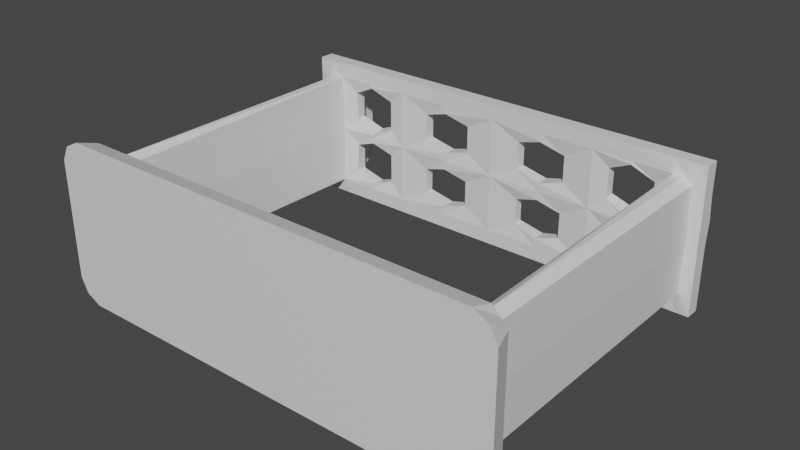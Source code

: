 # Source: WeaponRack.blend  (saved by Blender 2.80.75; exported with 4.5.12 LTS)
import bpy
from mathutils import Matrix  # noqa: F401  (used for matrix-valued properties, if any)

bpy.ops.wm.read_factory_settings(use_empty=True)
scene = bpy.context.scene
scene.name = 'Scene'

# ---- collections
col_collection = bpy.data.collections.new('Collection'); scene.collection.children.link(col_collection)

# ---- materials (node trees are filled in below, after node groups)
mat_material = bpy.data.materials.new('Material')
mat_material.alpha_threshold = 0.0
mat_material.use_transparent_shadow = False
mat_material.line_color = (0.0, 0.0, 0.0, 1.0)

# ---- material node trees
mat_material.use_nodes = True; mat_material.node_tree.nodes.clear()
_N = mat_material.node_tree.nodes; _L = mat_material.node_tree.links
n0 = _N.new('ShaderNodeOutputMaterial'); n0.name = 'Material Output'; n0.location = (300, 300)
n1 = _N.new('ShaderNodeBsdfPrincipled'); n1.name = 'Principled BSDF'; n1.location = (10, 300)
n1.distribution = 'GGX'
n1.subsurface_method = 'BURLEY'
n1.inputs[2].default_value = 0.4
n1.inputs[3].default_value = 1.45
n1.inputs[27].default_value = (0.0, 0.0, 0.0, 1.0)
n1.inputs[28].default_value = 1.0
_L.new(n1.outputs[0], n0.inputs[0])
n0.is_active_output = True

# ---- world
world_world = bpy.data.worlds.new('World'); scene.world = world_world
world_world.use_nodes = True; world_world.node_tree.nodes.clear()
_N = world_world.node_tree.nodes; _L = world_world.node_tree.links
n0 = _N.new('ShaderNodeOutputWorld'); n0.name = 'World Output'; n0.location = (300, 300)
n1 = _N.new('ShaderNodeBackground'); n1.name = 'Background'; n1.location = (10, 300)
n1.inputs[0].default_value = (0.05088, 0.05088, 0.05088, 1.0)
_L.new(n1.outputs[0], n0.inputs[0])
n0.is_active_output = True
world_world.color = (0.05088, 0.05088, 0.05088)
world_world.use_sun_shadow = False
world_world.sun_shadow_jitter_overblur = 0.0

# ---- meshes
me_cube = bpy.data.meshes.new('Cube')
me_cube.from_pydata([(-7.276, 10.19, -2.425), (-7.276, 9.702, -2.425), (-7.276, 10.19, 2.426), (-7.276, 9.702, 2.426), (-3.638, 9.702, -2.425), (-3.638, 10.19, 2.426), (-3.638, 9.702, 2.426), (-3.638, 10.19, -2.425), (-6.913, 9.702, -2.425), (-6.913, 10.19, 2.426), (-6.913, 9.702, 2.426), (-6.913, 10.19, -2.425), (-7.276, 9.702, 7.325e-07), (-7.276, 10.19, 7.691e-07), (-3.638, 9.702, 7.325e-07), (-3.638, 10.19, 7.691e-07), (-6.913, 9.702, 7.325e-07), (-6.913, 10.19, 7.691e-07), (-7.276, 10.19, -1.94), (-7.276, 9.702, -1.94), (-3.638, 9.702, -1.94), (-3.638, 10.19, -1.94), (-6.879, 9.653, -1.746), (-6.913, 10.19, -1.94), (-7.276, 9.702, 1.94), (-3.638, 9.702, 1.94), (-3.638, 10.19, 1.94), (-6.879, 9.653, 1.746), (-6.913, 10.19, 1.94), (-7.276, 10.19, 1.94), (-6.246, 9.702, 2.426), (-6.246, 10.19, -2.425), (-6.246, 9.702, -2.425), (-6.246, 10.19, 2.426), (-6.246, 10.19, 7.691e-07), (-6.246, 9.702, 7.325e-07), (-6.279, 9.653, -1.931), (-6.246, 10.19, -1.94), (-6.246, 10.19, 1.94), (-6.279, 9.653, 1.931), (-6.846, 11.16, -1.552), (-6.913, 11.16, 8.424e-07), (-6.846, 11.16, 1.552), (-6.246, 11.16, 8.424e-07), (-6.312, 11.16, -1.552), (-6.312, 11.16, 1.552), (-6.879, 0.04851, -1.746), (-6.913, 0.0, 0.0), (-6.246, 0.0, 0.0), (-6.279, 0.04851, -1.746), (-6.879, 0.04851, 1.746), (-6.279, 0.04851, 1.746), (-6.913, -0.7276, -1.94), (-6.913, -0.7276, -5.494e-08), (-6.246, -0.7276, -5.494e-08), (-6.246, -0.7276, -1.94), (-6.913, -0.7276, 1.94), (-6.246, -0.7276, 1.94), (-7.398, 1.465e-07, -1.94), (-7.398, 0.0, 0.0), (-7.398, -1.465e-07, 1.94), (-7.64, -0.7276, -1.94), (-7.64, -0.7276, -5.494e-08), (-7.64, -0.7276, 1.94), (-6.246, -1.831e-07, 2.425), (-6.913, -1.831e-07, 2.425), (-6.246, -0.7277, 2.668), (-6.913, -0.7277, 2.668), (-7.398, -0.7277, 2.425), (-7.155, -1.648e-07, 2.183), (-6.246, 1.831e-07, -2.425), (-6.913, 1.831e-07, -2.425), (-6.246, -0.7276, -2.668), (-6.913, -0.7276, -2.668), (-7.398, -0.7276, -2.425), (-7.155, 1.648e-07, -2.183), (-6.579, 9.702, -2.425), (-6.579, 10.19, 2.426), (-6.579, 9.702, -1.94), (-6.579, 9.702, 1.94), (-6.579, 9.702, 2.426), (-6.579, 10.19, -2.425), (-6.579, 10.19, -1.94), (-6.579, 10.19, 1.94), (-6.579, 11.16, 8.424e-07), (-6.579, 11.16, -1.552), (-6.579, 11.16, 1.552), (-6.579, 1.465e-07, -1.94), (-6.579, -1.465e-07, 1.94), (-6.579, -0.7276, -5.494e-08), (-6.579, -0.7276, -1.94), (-6.579, -0.7276, 1.94), (-6.579, -1.831e-07, 2.425), (-6.579, -0.7277, 2.668), (-6.579, 1.831e-07, -2.425), (-6.579, -0.7276, -2.668), (-1.004, 10.1, -1.405), (-1.004, 10.1, -0.5355), (-2.634, 10.1, -1.405), (-2.634, 10.1, -0.5355), (-2.634, 10.1, 0.5356), (-1.004, 10.1, 0.5356), (-1.004, 10.1, 1.405), (-2.634, 10.1, 1.405), (-1.004, 9.789, -1.405), (-1.004, 9.789, -0.5355), (-2.634, 9.789, -1.405), (-2.634, 9.789, -0.5355), (-0.9809, 9.789, 0.5231), (-2.657, 9.789, 0.5231), (-0.9809, 9.789, 1.417), (-2.657, 9.789, 1.417), (-5.687, 10.1, 0.5272), (-4.2, 10.1, 0.5272), (-4.2, 10.1, 1.412), (-5.687, 10.1, 1.412), (-4.193, 10.1, -1.473), (-4.193, 10.1, -0.4668), (-5.694, 10.1, -0.4668), (-5.694, 10.1, -1.473), (-4.201, 9.788, 0.4716), (-4.201, 9.788, 1.467), (-5.687, 9.788, 0.4716), (-5.706, 9.76, 1.463), (-4.193, 9.786, -1.461), (-4.193, 9.786, -0.4777), (-5.695, 9.786, -0.4777), (-5.714, 9.758, -1.457), (-4.942, 10.19, -2.425), (-4.942, 10.19, -1.94), (-4.942, 9.702, -2.425), (-4.959, 9.678, -1.936), (-4.942, 10.19, -1.756), (-4.958, 9.679, -1.734), (-4.942, 10.19, 7.691e-07), (-4.942, 9.702, 7.325e-07), (-4.942, 10.21, 0.2019), (-4.942, 10.19, -0.1843), (-4.942, 9.677, 0.1054), (-4.943, 9.701, -0.2013), (-4.942, 9.702, 2.426), (-4.942, 10.19, 1.94), (-4.942, 10.19, 2.426), (-4.959, 9.678, 1.936), (-4.942, 10.21, 1.739), (-4.959, 9.653, 1.83), (-1.819, 9.702, 2.426), (-1.819, 10.19, 2.426), (-1.819, 10.19, 1.94), (-1.819, 9.702, 1.94), (-1.819, 10.19, 1.649), (-1.819, 9.702, 1.669), (-1.819, 10.19, 7.691e-07), (-1.819, 9.702, 7.325e-07), (-1.819, 10.19, -0.2911), (-1.819, 10.19, 0.2911), (-1.819, 9.702, -0.2911), (-1.819, 9.702, 0.2717), (-1.819, 10.19, -2.425), (-1.819, 9.702, -2.425), (-1.819, 9.702, -1.94), (-1.819, 10.19, -1.94), (-1.819, 10.19, -1.649), (-1.819, 9.702, -1.649), (7.276, 10.19, -2.425), (7.276, 9.702, -2.425), (7.276, 10.19, 2.426), (7.276, 9.702, 2.426), (0.0, 9.702, -2.425), (0.0, 10.19, 2.426), (0.0, 9.702, 2.426), (0.0, 10.19, -2.425), (3.638, 9.702, -2.425), (3.638, 10.19, 2.426), (3.638, 9.702, 2.426), (3.638, 10.19, -2.425), (6.913, 9.702, -2.425), (6.913, 10.19, 2.426), (6.913, 9.702, 2.426), (6.913, 10.19, -2.425), (7.276, 9.702, 7.325e-07), (7.276, 10.19, 7.691e-07), (0.0, 9.702, 7.325e-07), (0.0, 10.19, 7.691e-07), (3.638, 9.702, 7.325e-07), (3.638, 10.19, 7.691e-07), (6.913, 9.702, 7.325e-07), (6.913, 10.19, 7.691e-07), (7.276, 10.19, -1.94), (7.276, 9.702, -1.94), (0.0, 9.702, -1.94), (0.0, 10.19, -1.94), (3.638, 9.702, -1.94), (3.638, 10.19, -1.94), (6.879, 9.653, -1.746), (6.913, 10.19, -1.94), (7.276, 9.702, 1.94), (0.0, 9.702, 1.94), (0.0, 10.19, 1.94), (3.638, 9.702, 1.94), (3.638, 10.19, 1.94), (6.879, 9.653, 1.746), (6.913, 10.19, 1.94), (7.276, 10.19, 1.94), (6.246, 9.702, 2.426), (6.246, 10.19, -2.425), (6.246, 9.702, -2.425), (6.246, 10.19, 2.426), (6.246, 10.19, 7.691e-07), (6.246, 9.702, 7.325e-07), (6.279, 9.653, -1.931), (6.246, 10.19, -1.94), (6.246, 10.19, 1.94), (6.279, 9.653, 1.931), (6.846, 11.16, -1.552), (6.913, 11.16, 8.424e-07), (6.846, 11.16, 1.552), (6.246, 11.16, 8.424e-07), (6.312, 11.16, -1.552), (6.312, 11.16, 1.552), (6.879, 0.04851, -1.746), (6.913, 0.0, 0.0), (6.246, 0.0, 0.0), (6.279, 0.04851, -1.746), (6.879, 0.04851, 1.746), (6.279, 0.04851, 1.746), (6.913, -0.7276, -1.94), (6.913, -0.7276, -5.494e-08), (6.246, -0.7276, -5.494e-08), (6.246, -0.7276, -1.94), (6.913, -0.7276, 1.94), (6.246, -0.7276, 1.94), (7.398, 1.465e-07, -1.94), (7.398, 0.0, 0.0), (7.398, -1.465e-07, 1.94), (7.64, -0.7276, -1.94), (7.64, -0.7276, -5.494e-08), (7.64, -0.7276, 1.94), (6.246, -1.831e-07, 2.425), (6.913, -1.831e-07, 2.425), (6.246, -0.7277, 2.668), (6.913, -0.7277, 2.668), (7.398, -0.7277, 2.425), (7.155, -1.648e-07, 2.183), (6.246, 1.831e-07, -2.425), (6.913, 1.831e-07, -2.425), (6.246, -0.7276, -2.668), (6.913, -0.7276, -2.668), (7.398, -0.7276, -2.425), (7.155, 1.648e-07, -2.183), (6.579, 9.702, -2.425), (6.579, 10.19, 2.426), (6.579, 9.702, -1.94), (6.579, 9.702, 1.94), (6.579, 9.702, 2.426), (6.579, 10.19, -2.425), (6.579, 10.19, -1.94), (6.579, 10.19, 1.94), (6.579, 11.16, 8.424e-07), (6.579, 11.16, -1.552), (6.579, 11.16, 1.552), (6.579, 1.465e-07, -1.94), (6.579, -1.465e-07, 1.94), (6.579, -0.7276, -5.494e-08), (6.579, -0.7276, -1.94), (6.579, -0.7276, 1.94), (6.579, -1.831e-07, 2.425), (6.579, -0.7277, 2.668), (6.579, 1.831e-07, -2.425), (6.579, -0.7276, -2.668), (1.004, 10.1, -1.405), (1.004, 10.1, -0.5355), (2.634, 10.1, -1.405), (2.634, 10.1, -0.5355), (2.634, 10.1, 0.5356), (1.004, 10.1, 0.5356), (1.004, 10.1, 1.405), (2.634, 10.1, 1.405), (1.004, 9.789, -1.405), (1.004, 9.789, -0.5355), (2.634, 9.789, -1.405), (2.634, 9.789, -0.5355), (0.9809, 9.789, 0.5231), (2.657, 9.789, 0.5231), (0.9809, 9.789, 1.417), (2.657, 9.789, 1.417), (5.687, 10.1, 0.5272), (4.2, 10.1, 0.5272), (4.2, 10.1, 1.412), (5.687, 10.1, 1.412), (4.193, 10.1, -1.473), (4.193, 10.1, -0.4668), (5.694, 10.1, -0.4668), (5.694, 10.1, -1.473), (4.201, 9.788, 0.4716), (4.201, 9.788, 1.467), (5.687, 9.788, 0.4716), (5.706, 9.76, 1.463), (4.193, 9.786, -1.461), (4.193, 9.786, -0.4777), (5.695, 9.786, -0.4777), (5.714, 9.758, -1.457), (0.0, 0.0, 0.0), (0.0, 0.04851, -1.746), (0.0, 0.04851, 1.746), (0.0, -0.7276, 1.94), (0.0, -0.7276, -5.494e-08), (0.0, -0.7276, -1.94), (0.0, -1.831e-07, 2.425), (0.0, -0.7277, 2.668), (0.0, 1.831e-07, -2.425), (0.0, -0.7276, -2.668), (4.942, 10.19, -2.425), (4.942, 10.19, -1.94), (4.942, 9.702, -2.425), (4.959, 9.678, -1.936), (4.942, 10.19, -1.756), (4.958, 9.679, -1.734), (4.942, 10.19, 7.691e-07), (4.942, 9.702, 7.325e-07), (4.942, 10.21, 0.2019), (4.942, 10.19, -0.1843), (4.942, 9.677, 0.1054), (4.943, 9.701, -0.2013), (4.942, 9.702, 2.426), (4.942, 10.19, 1.94), (4.942, 10.19, 2.426), (4.959, 9.678, 1.936), (4.942, 10.21, 1.739), (4.959, 9.653, 1.83), (1.819, 9.702, 2.426), (1.819, 10.19, 2.426), (1.819, 10.19, 1.94), (1.819, 9.702, 1.94), (1.819, 10.19, 1.649), (1.819, 9.702, 1.669), (1.819, 10.19, 7.691e-07), (1.819, 9.702, 7.325e-07), (1.819, 10.19, -0.2911), (1.819, 10.19, 0.2911), (1.819, 9.702, -0.2911), (1.819, 9.702, 0.2717), (1.819, 10.19, -2.425), (1.819, 9.702, -2.425), (1.819, 9.702, -1.94), (1.819, 10.19, -1.94), (1.819, 10.19, -1.649), (1.819, 9.702, -1.649)], [], [(28, 29, 2, 9), (10, 9, 2, 3), (19, 18, 0, 1), (159, 158, 171, 168), (149, 197, 170, 146), (143, 25, 6, 140), (130, 128, 7, 4), (146, 147, 5, 6), (148, 26, 5, 147), (1, 0, 11, 8), (24, 27, 10, 3), (80, 77, 9, 10), (83, 28, 9, 77), (35, 39, 51, 48), (23, 17, 41, 40), (19, 22, 16, 12), (21, 15, 99, 98), (135, 35, 126, 139), (190, 182, 105, 104), (24, 29, 13, 12), (23, 18, 13, 17), (11, 0, 18, 23), (159, 168, 190, 160), (130, 4, 20, 131), (158, 7, 21, 161), (1, 8, 22, 19), (81, 11, 23, 82), (12, 13, 18, 19), (3, 2, 29, 24), (78, 36, 49, 87), (17, 28, 42, 41), (12, 16, 27, 24), (198, 183, 101, 102), (143, 39, 123, 145), (25, 14, 109, 111), (17, 13, 29, 28), (79, 27, 50, 88), (134, 34, 112, 136), (128, 31, 37, 129), (76, 32, 36, 78), (134, 15, 117, 137), (141, 38, 33, 142), (140, 142, 33, 30), (76, 81, 31, 32), (79, 39, 30, 80), (34, 37, 44, 43), (83, 38, 45, 86), (85, 40, 41, 84), (84, 41, 42, 86), (82, 23, 40, 85), (38, 34, 43, 45), (53, 56, 63, 62), (305, 57, 54, 306), (27, 16, 47, 50), (36, 35, 48, 49), (16, 22, 46, 47), (89, 54, 57, 91), (90, 55, 54, 89), (302, 48, 51, 304), (304, 51, 64, 308), (303, 49, 48, 302), (307, 55, 72, 311), (306, 54, 55, 307), (90, 52, 73, 95), (60, 59, 62, 63), (59, 58, 61, 62), (50, 47, 59, 60), (52, 53, 62, 61), (47, 46, 58, 59), (60, 63, 68, 69), (308, 64, 66, 309), (92, 65, 67, 93), (67, 65, 69, 68), (50, 60, 69, 65), (63, 56, 67, 68), (88, 50, 65, 92), (91, 57, 66, 93), (71, 73, 74, 75), (94, 70, 72, 95), (311, 72, 70, 310), (58, 46, 71, 75), (52, 61, 74, 73), (61, 58, 75, 74), (87, 49, 70, 94), (46, 87, 94, 71), (71, 94, 95, 73), (56, 91, 93, 67), (51, 88, 92, 64), (64, 92, 93, 66), (55, 90, 95, 72), (52, 90, 89, 53), (53, 89, 91, 56), (37, 82, 85, 44), (43, 84, 86, 45), (44, 85, 84, 43), (28, 83, 86, 42), (27, 79, 80, 10), (8, 11, 81, 76), (8, 76, 78, 22), (39, 79, 88, 51), (22, 78, 87, 46), (31, 81, 82, 37), (38, 83, 77, 33), (30, 33, 77, 80), (152, 183, 97, 154), (183, 191, 96, 97), (161, 21, 98, 162), (148, 198, 102, 150), (152, 15, 100, 155), (15, 26, 103, 100), (153, 14, 107, 156), (160, 190, 104, 163), (14, 20, 106, 107), (182, 197, 110, 108), (149, 25, 111, 151), (153, 182, 108, 157), (154, 97, 105, 156), (99, 107, 106, 98), (162, 163, 104, 96), (97, 96, 104, 105), (102, 101, 108, 110), (155, 157, 108, 101), (103, 111, 109, 100), (150, 102, 110, 151), (26, 15, 113, 114), (141, 26, 114, 144), (34, 38, 115, 112), (118, 34, 112, 122, 35, 126), (129, 37, 119, 132), (37, 34, 118, 119), (15, 21, 116, 117), (118, 126, 127, 119), (135, 14, 120, 138), (39, 35, 122, 123), (14, 25, 121, 120), (115, 123, 122, 112), (35, 36, 127, 126), (20, 14, 125, 124), (131, 20, 124, 133), (132, 133, 124, 116), (117, 116, 124, 125), (139, 137, 117, 125), (144, 114, 121, 145), (114, 113, 120, 121), (136, 138, 120, 113), (49, 303, 310, 70), (57, 305, 309, 66), (119, 127, 133, 132), (36, 131, 133, 127), (21, 129, 132, 116), (7, 128, 129, 21), (32, 130, 131, 36), (32, 31, 128, 130), (112, 122, 138, 136), (126, 118, 137, 139), (35, 135, 138, 122), (34, 134, 137, 118), (15, 134, 136, 113), (14, 135, 139, 125), (115, 144, 145, 123), (38, 141, 144, 115), (6, 5, 142, 140), (26, 141, 142, 5), (25, 143, 145, 121), (39, 143, 140, 30), (103, 150, 151, 111), (197, 149, 151, 110), (26, 148, 150, 103), (198, 148, 147, 169), (170, 169, 147, 146), (25, 149, 146, 6), (100, 109, 157, 155), (99, 154, 156, 107), (14, 153, 157, 109), (182, 153, 156, 105), (183, 152, 155, 101), (15, 152, 154, 99), (98, 106, 163, 162), (20, 160, 163, 106), (191, 161, 162, 96), (171, 158, 161, 191), (4, 159, 160, 20), (4, 7, 158, 159), (202, 177, 166, 203), (178, 167, 166, 177), (189, 165, 164, 188), (343, 168, 171, 342), (333, 330, 170, 197), (327, 324, 174, 199), (314, 172, 175, 312), (330, 174, 173, 331), (332, 331, 173, 200), (165, 176, 179, 164), (196, 167, 178, 201), (254, 178, 177, 251), (257, 251, 177, 202), (209, 222, 225, 213), (195, 214, 215, 187), (189, 180, 186, 194), (193, 272, 273, 185), (319, 323, 300, 209), (190, 278, 279, 182), (196, 180, 181, 203), (195, 187, 181, 188), (179, 195, 188, 164), (343, 344, 190, 168), (314, 315, 192, 172), (342, 345, 193, 175), (165, 189, 194, 176), (255, 256, 195, 179), (180, 189, 188, 181), (167, 196, 203, 166), (252, 261, 223, 210), (187, 215, 216, 202), (180, 196, 201, 186), (198, 276, 275, 183), (327, 329, 297, 213), (199, 285, 283, 184), (187, 202, 203, 181), (253, 262, 224, 201), (318, 320, 286, 208), (312, 313, 211, 205), (250, 252, 210, 206), (318, 321, 291, 185), (325, 326, 207, 212), (324, 204, 207, 326), (250, 206, 205, 255), (253, 254, 204, 213), (208, 217, 218, 211), (257, 260, 219, 212), (259, 258, 215, 214), (258, 260, 216, 215), (256, 259, 214, 195), (212, 219, 217, 208), (227, 236, 237, 230), (305, 306, 228, 231), (201, 224, 221, 186), (210, 223, 222, 209), (186, 221, 220, 194), (263, 265, 231, 228), (264, 263, 228, 229), (302, 304, 225, 222), (304, 308, 238, 225), (303, 302, 222, 223), (307, 311, 246, 229), (306, 307, 229, 228), (264, 269, 247, 226), (234, 237, 236, 233), (233, 236, 235, 232), (224, 234, 233, 221), (226, 235, 236, 227), (221, 233, 232, 220), (234, 243, 242, 237), (308, 309, 240, 238), (266, 267, 241, 239), (241, 242, 243, 239), (224, 239, 243, 234), (237, 242, 241, 230), (262, 266, 239, 224), (265, 267, 240, 231), (245, 249, 248, 247), (268, 269, 246, 244), (311, 310, 244, 246), (232, 249, 245, 220), (226, 247, 248, 235), (235, 248, 249, 232), (261, 268, 244, 223), (220, 245, 268, 261), (245, 247, 269, 268), (230, 241, 267, 265), (225, 238, 266, 262), (238, 240, 267, 266), (229, 246, 269, 264), (226, 227, 263, 264), (227, 230, 265, 263), (211, 218, 259, 256), (217, 219, 260, 258), (218, 217, 258, 259), (202, 216, 260, 257), (201, 178, 254, 253), (176, 250, 255, 179), (176, 194, 252, 250), (213, 225, 262, 253), (194, 220, 261, 252), (205, 211, 256, 255), (212, 207, 251, 257), (204, 254, 251, 207), (336, 338, 271, 183), (183, 271, 270, 191), (345, 346, 272, 193), (332, 334, 276, 198), (336, 339, 274, 185), (185, 274, 277, 200), (337, 340, 281, 184), (344, 347, 278, 190), (184, 281, 280, 192), (182, 282, 284, 197), (333, 335, 285, 199), (337, 341, 282, 182), (338, 340, 279, 271), (273, 272, 280, 281), (346, 270, 278, 347), (271, 279, 278, 270), (276, 284, 282, 275), (339, 275, 282, 341), (277, 274, 283, 285), (334, 335, 284, 276), (200, 288, 287, 185), (325, 328, 288, 200), (208, 286, 289, 212), (292, 300, 209, 296, 286, 208), (313, 316, 293, 211), (211, 293, 292, 208), (185, 291, 290, 193), (292, 293, 301, 300), (319, 322, 294, 184), (213, 297, 296, 209), (184, 294, 295, 199), (289, 286, 296, 297), (209, 300, 301, 210), (192, 298, 299, 184), (315, 317, 298, 192), (316, 290, 298, 317), (291, 299, 298, 290), (323, 299, 291, 321), (328, 329, 295, 288), (288, 295, 294, 287), (320, 287, 294, 322), (223, 244, 310, 303), (231, 240, 309, 305), (293, 316, 317, 301), (210, 301, 317, 315), (193, 290, 316, 313), (175, 193, 313, 312), (206, 210, 315, 314), (206, 314, 312, 205), (286, 320, 322, 296), (300, 323, 321, 292), (209, 296, 322, 319), (208, 292, 321, 318), (185, 287, 320, 318), (184, 299, 323, 319), (289, 297, 329, 328), (212, 289, 328, 325), (174, 324, 326, 173), (200, 173, 326, 325), (199, 295, 329, 327), (213, 204, 324, 327), (277, 285, 335, 334), (197, 284, 335, 333), (200, 277, 334, 332), (198, 169, 331, 332), (170, 330, 331, 169), (199, 174, 330, 333), (274, 339, 341, 283), (273, 281, 340, 338), (184, 283, 341, 337), (182, 279, 340, 337), (183, 275, 339, 336), (185, 273, 338, 336), (272, 346, 347, 280), (192, 280, 347, 344), (191, 270, 346, 345), (171, 191, 345, 342), (172, 192, 344, 343), (172, 343, 342, 175)])
_uv = me_cube.uv_layers.new(name='UVMap')
_uv.uv.foreach_set('vector', [0.5938, 0.1875, 0.625, 0.1875, 0.625, 0.25, 0.5938, 0.25, 0.375, 0.4688, 0.625, 0.4688, 0.625, 0.5, 0.375, 0.5, 0.375, 0.6875, 0.625, 0.6875, 0.625, 0.75, 0.375, 0.75, 0.625, 0.5938, 0.875, 0.5938, 0.875, 0.625, 0.625, 0.625, 0.4688, 0.9375, 0.5, 0.9375, 0.5, 1.0, 0.4688, 1.0, 0.4297, 0.9375, 0.4375, 0.9375, 0.4375, 1.0, 0.4297, 1.0, 0.625, 0.5547, 0.875, 0.5547, 0.875, 0.5625, 0.625, 0.5625, 0.375, 0.4062, 0.625, 0.4062, 0.625, 0.4375, 0.375, 0.4375, 0.5312, 0.1875, 0.5625, 0.1875, 0.5625, 0.25, 0.5312, 0.25, 0.625, 0.5, 0.875, 0.5, 0.875, 0.5312, 0.625, 0.5312, 0.375, 0.9375, 0.4062, 0.9375, 0.4062, 1.0, 0.375, 1.0, 0.375, 0.4609, 0.625, 0.4609, 0.625, 0.4688, 0.375, 0.4688, 0.5859, 0.1875, 0.5938, 0.1875, 0.5938, 0.25, 0.5859, 0.25, 0.4219, 0.875, 0.4219, 0.9375, 0.4219, 0.9375, 0.4219, 0.875, 0.5938, 0.0625, 0.5938, 0.125, 0.5938, 0.125, 0.5938, 0.0625, 0.375, 0.8125, 0.4062, 0.8125, 0.4062, 0.875, 0.375, 0.875, 0.5625, 0.0625, 0.5625, 0.125, 0.5625, 0.125, 0.5625, 0.0625, 0.4297, 0.875, 0.4219, 0.875, 0.4219, 0.875, 0.4297, 0.875, 0.5, 0.8125, 0.5, 0.875, 0.5, 0.875, 0.5, 0.8125, 0.375, 0.5625, 0.625, 0.5625, 0.625, 0.625, 0.375, 0.625, 0.5938, 0.0625, 0.625, 0.0625, 0.625, 0.125, 0.5938, 0.125, 0.5938, 0.0, 0.625, 0.0, 0.625, 0.0625, 0.5938, 0.0625, 0.4688, 0.75, 0.5, 0.75, 0.5, 0.8125, 0.4688, 0.8125, 0.4297, 0.75, 0.4375, 0.75, 0.4375, 0.8125, 0.4297, 0.8125, 0.5312, 0.0, 0.5625, 0.0, 0.5625, 0.0625, 0.5312, 0.0625, 0.375, 0.75, 0.4062, 0.75, 0.4062, 0.8125, 0.375, 0.8125, 0.5859, 0.0, 0.5938, 0.0, 0.5938, 0.0625, 0.5859, 0.0625, 0.375, 0.625, 0.625, 0.625, 0.625, 0.6875, 0.375, 0.6875, 0.375, 0.5, 0.625, 0.5, 0.625, 0.5625, 0.375, 0.5625, 0.4141, 0.8125, 0.4219, 0.8125, 0.4219, 0.8125, 0.4141, 0.8125, 0.5938, 0.125, 0.5938, 0.1875, 0.5938, 0.1875, 0.5938, 0.125, 0.375, 0.875, 0.4062, 0.875, 0.4062, 0.9375, 0.375, 0.9375, 0.5, 0.1875, 0.5, 0.125, 0.5, 0.125, 0.5, 0.1875, 0.4297, 0.9375, 0.4219, 0.9375, 0.4219, 0.9375, 0.4297, 0.9375, 0.4375, 0.9375, 0.4375, 0.875, 0.4375, 0.875, 0.4375, 0.9375, 0.5938, 0.125, 0.625, 0.125, 0.625, 0.1875, 0.5938, 0.1875, 0.4141, 0.9375, 0.4062, 0.9375, 0.4062, 0.9375, 0.4141, 0.9375, 0.5703, 0.125, 0.5781, 0.125, 0.5781, 0.125, 0.5703, 0.125, 0.5703, 0.0, 0.5781, 0.0, 0.5781, 0.0625, 0.5703, 0.0625, 0.4141, 0.75, 0.4219, 0.75, 0.4219, 0.8125, 0.4141, 0.8125, 0.5703, 0.125, 0.5625, 0.125, 0.5625, 0.125, 0.5703, 0.125, 0.5703, 0.1875, 0.5781, 0.1875, 0.5781, 0.25, 0.5703, 0.25, 0.375, 0.4453, 0.625, 0.4453, 0.625, 0.4531, 0.375, 0.4531, 0.625, 0.5391, 0.875, 0.5391, 0.875, 0.5469, 0.625, 0.5469, 0.4141, 0.9375, 0.4219, 0.9375, 0.4219, 1.0, 0.4141, 1.0, 0.5781, 0.125, 0.5781, 0.0625, 0.5781, 0.0625, 0.5781, 0.125, 0.5859, 0.1875, 0.5781, 0.1875, 0.5781, 0.1875, 0.5859, 0.1875, 0.5859, 0.0625, 0.5938, 0.0625, 0.5938, 0.125, 0.5859, 0.125, 0.5859, 0.125, 0.5938, 0.125, 0.5938, 0.1875, 0.5859, 0.1875, 0.5859, 0.0625, 0.5938, 0.0625, 0.5938, 0.0625, 0.5859, 0.0625, 0.5781, 0.1875, 0.5781, 0.125, 0.5781, 0.125, 0.5781, 0.1875, 0.4062, 0.875, 0.4062, 0.9375, 0.4062, 0.9375, 0.4062, 0.875, 0.4219, 0.9062, 0.4219, 0.875, 0.5781, 0.875, 0.5781, 0.9062, 0.4062, 0.9375, 0.4062, 0.875, 0.4062, 0.875, 0.4062, 0.9375, 0.4219, 0.8125, 0.4219, 0.875, 0.4219, 0.875, 0.4219, 0.8125, 0.4062, 0.875, 0.4062, 0.8125, 0.4062, 0.8125, 0.4062, 0.875, 0.4141, 0.875, 0.4219, 0.875, 0.4219, 0.9375, 0.4141, 0.9375, 0.4141, 0.8125, 0.4219, 0.8125, 0.4219, 0.875, 0.4141, 0.875, 0.4219, 0.9062, 0.4219, 0.9375, 0.5781, 0.9375, 0.5781, 0.9062, 0.5781, 0.9062, 0.5781, 0.9375, 0.5781, 0.9375, 0.5781, 0.9062, 0.4219, 0.8438, 0.4219, 0.875, 0.5781, 0.875, 0.5781, 0.8438, 0.5781, 0.8438, 0.5781, 0.8125, 0.5781, 0.8125, 0.5781, 0.8438, 0.4219, 0.8438, 0.4219, 0.8125, 0.5781, 0.8125, 0.5781, 0.8438, 0.4141, 0.8125, 0.4062, 0.8125, 0.4062, 0.8125, 0.4141, 0.8125, 0.4062, 0.9375, 0.4062, 0.875, 0.4062, 0.875, 0.4062, 0.9375, 0.4062, 0.875, 0.4062, 0.8125, 0.4062, 0.8125, 0.4062, 0.875, 0.4062, 0.9375, 0.4062, 0.875, 0.4062, 0.875, 0.4062, 0.9375, 0.4062, 0.8125, 0.4062, 0.875, 0.4062, 0.875, 0.4062, 0.8125, 0.4062, 0.875, 0.4062, 0.8125, 0.4062, 0.8125, 0.4062, 0.875, 0.4062, 0.9375, 0.4062, 0.9375, 0.4062, 0.9375, 0.4062, 0.9375, 0.4219, 0.9375, 0.4219, 0.9375, 0.5781, 0.9375, 0.5781, 0.9375, 0.4141, 0.9375, 0.4062, 0.9375, 0.4062, 0.9375, 0.4141, 0.9375, 0.4062, 0.9375, 0.4062, 0.9375, 0.4062, 0.9375, 0.4062, 0.9375, 0.4062, 0.9375, 0.4062, 0.9375, 0.4062, 0.9375, 0.4062, 0.9375, 0.4062, 0.9375, 0.4062, 0.9375, 0.4062, 0.9375, 0.4062, 0.9375, 0.4141, 0.9375, 0.4062, 0.9375, 0.4062, 0.9375, 0.4141, 0.9375, 0.4141, 0.9375, 0.4219, 0.9375, 0.4219, 0.9375, 0.4141, 0.9375, 0.4062, 0.8125, 0.4062, 0.8125, 0.4062, 0.8125, 0.4062, 0.8125, 0.4141, 0.8125, 0.4219, 0.8125, 0.4219, 0.8125, 0.4141, 0.8125, 0.4219, 0.8125, 0.4219, 0.8125, 0.5781, 0.8125, 0.5781, 0.8125, 0.4062, 0.8125, 0.4062, 0.8125, 0.4062, 0.8125, 0.4062, 0.8125, 0.4062, 0.8125, 0.4062, 0.8125, 0.4062, 0.8125, 0.4062, 0.8125, 0.4062, 0.8125, 0.4062, 0.8125, 0.4062, 0.8125, 0.4062, 0.8125, 0.4141, 0.8125, 0.4219, 0.8125, 0.4219, 0.8125, 0.4141, 0.8125, 0.4062, 0.8125, 0.4141, 0.8125, 0.4141, 0.8125, 0.4062, 0.8125, 0.4062, 0.8125, 0.4141, 0.8125, 0.4141, 0.8125, 0.4062, 0.8125, 0.4062, 0.9375, 0.4141, 0.9375, 0.4141, 0.9375, 0.4062, 0.9375, 0.4219, 0.9375, 0.4141, 0.9375, 0.4141, 0.9375, 0.4219, 0.9375, 0.4219, 0.9375, 0.4141, 0.9375, 0.4141, 0.9375, 0.4219, 0.9375, 0.4219, 0.8125, 0.4141, 0.8125, 0.4141, 0.8125, 0.4219, 0.8125, 0.4062, 0.8125, 0.4141, 0.8125, 0.4141, 0.875, 0.4062, 0.875, 0.4062, 0.875, 0.4141, 0.875, 0.4141, 0.9375, 0.4062, 0.9375, 0.5781, 0.0625, 0.5859, 0.0625, 0.5859, 0.0625, 0.5781, 0.0625, 0.5781, 0.125, 0.5859, 0.125, 0.5859, 0.1875, 0.5781, 0.1875, 0.5781, 0.0625, 0.5859, 0.0625, 0.5859, 0.125, 0.5781, 0.125, 0.5938, 0.1875, 0.5859, 0.1875, 0.5859, 0.1875, 0.5938, 0.1875, 0.4062, 0.9375, 0.4141, 0.9375, 0.4141, 1.0, 0.4062, 1.0, 0.625, 0.5312, 0.875, 0.5312, 0.875, 0.5391, 0.625, 0.5391, 0.4062, 0.75, 0.4141, 0.75, 0.4141, 0.8125, 0.4062, 0.8125, 0.4219, 0.9375, 0.4141, 0.9375, 0.4141, 0.9375, 0.4219, 0.9375, 0.4062, 0.8125, 0.4141, 0.8125, 0.4141, 0.8125, 0.4062, 0.8125, 0.5781, 0.0, 0.5859, 0.0, 0.5859, 0.0625, 0.5781, 0.0625, 0.5781, 0.1875, 0.5859, 0.1875, 0.5859, 0.25, 0.5781, 0.25, 0.375, 0.4531, 0.625, 0.4531, 0.625, 0.4609, 0.375, 0.4609, 0.5312, 0.125, 0.5, 0.125, 0.5, 0.125, 0.5312, 0.125, 0.5, 0.125, 0.5, 0.0625, 0.5, 0.0625, 0.5, 0.125, 0.5312, 0.0625, 0.5625, 0.0625, 0.5625, 0.0625, 0.5312, 0.0625, 0.5312, 0.1875, 0.5, 0.1875, 0.5, 0.1875, 0.5313, 0.1875, 0.5312, 0.125, 0.5625, 0.125, 0.5625, 0.125, 0.5313, 0.125, 0.5625, 0.125, 0.5625, 0.1875, 0.5625, 0.1875, 0.5625, 0.125, 0.4688, 0.875, 0.4375, 0.875, 0.4375, 0.875, 0.4688, 0.875, 0.4688, 0.8125, 0.5, 0.8125, 0.5, 0.8125, 0.4688, 0.8125, 0.4375, 0.875, 0.4375, 0.8125, 0.4375, 0.8125, 0.4375, 0.875, 0.5, 0.875, 0.5, 0.9375, 0.5, 0.9375, 0.5, 0.875, 0.4688, 0.9375, 0.4375, 0.9375, 0.4375, 0.9375, 0.4687, 0.9375, 0.4688, 0.875, 0.5, 0.875, 0.5, 0.875, 0.4688, 0.875, 0.5312, 0.125, 0.5, 0.125, 0.5, 0.875, 0.4688, 0.875, 0.5625, 0.125, 0.4375, 0.875, 0.4375, 0.8125, 0.5625, 0.0625, 0.5312, 0.0625, 0.4688, 0.8125, 0.5, 0.8125, 0.5, 0.0625, 0.5, 0.125, 0.5, 0.0625, 0.5, 0.8125, 0.5, 0.875, 0.5, 0.1875, 0.5, 0.125, 0.5, 0.875, 0.5, 0.9375, 0.5313, 0.125, 0.4688, 0.875, 0.5, 0.875, 0.5, 0.125, 0.5625, 0.1875, 0.4375, 0.9375, 0.4375, 0.875, 0.5625, 0.125, 0.5313, 0.1875, 0.5, 0.1875, 0.5, 0.9375, 0.4687, 0.9375, 0.5625, 0.1875, 0.5625, 0.125, 0.5625, 0.125, 0.5625, 0.1875, 0.5703, 0.1875, 0.5625, 0.1875, 0.5625, 0.1875, 0.5703, 0.1875, 0.5781, 0.125, 0.5781, 0.1875, 0.5781, 0.1875, 0.5781, 0.125, 0.0, 0.0, 0.0, 0.0, 0.0, 0.0, 0.0, 0.0, 0.0, 0.0, 0.0, 0.0, 0.5703, 0.0625, 0.5781, 0.0625, 0.5781, 0.0625, 0.5703, 0.0625, 0.5781, 0.0625, 0.5781, 0.125, 0.5781, 0.125, 0.5781, 0.0625, 0.5625, 0.125, 0.5625, 0.0625, 0.5625, 0.0625, 0.5625, 0.125, 0.5781, 0.125, 0.4219, 0.875, 0.4219, 0.8125, 0.5781, 0.0625, 0.4297, 0.875, 0.4375, 0.875, 0.4375, 0.875, 0.4297, 0.875, 0.4219, 0.9375, 0.4219, 0.875, 0.4219, 0.875, 0.4219, 0.9375, 0.4375, 0.875, 0.4375, 0.9375, 0.4375, 0.9375, 0.4375, 0.875, 0.5781, 0.1875, 0.4219, 0.9375, 0.4219, 0.875, 0.5781, 0.125, 0.4219, 0.875, 0.4219, 0.8125, 0.4219, 0.8125, 0.4219, 0.875, 0.4375, 0.8125, 0.4375, 0.875, 0.4375, 0.875, 0.4375, 0.8125, 0.4297, 0.8125, 0.4375, 0.8125, 0.4375, 0.8125, 0.4297, 0.8125, 0.5703, 0.0625, 0.4297, 0.8125, 0.4375, 0.8125, 0.5625, 0.0625, 0.5625, 0.125, 0.5625, 0.0625, 0.4375, 0.8125, 0.4375, 0.875, 0.0, 0.0, 0.0, 0.0, 0.0, 0.0, 0.0, 0.0, 0.5703, 0.1875, 0.5625, 0.1875, 0.4375, 0.9375, 0.4297, 0.9375, 0.5625, 0.1875, 0.5625, 0.125, 0.4375, 0.875, 0.4375, 0.9375, 0.0, 0.0, 0.0, 0.0, 0.0, 0.0, 0.0, 0.0, 0.4219, 0.875, 0.4219, 0.8438, 0.4219, 0.8438, 0.4219, 0.875, 0.4219, 0.875, 0.4219, 0.9062, 0.4219, 0.9062, 0.4219, 0.875, 0.5781, 0.0625, 0.4219, 0.8125, 0.4297, 0.8125, 0.5703, 0.0625, 0.4219, 0.8125, 0.4297, 0.8125, 0.4297, 0.8125, 0.4219, 0.8125, 0.5625, 0.0625, 0.5703, 0.0625, 0.5703, 0.0625, 0.5625, 0.0625, 0.5625, 0.0, 0.5703, 0.0, 0.5703, 0.0625, 0.5625, 0.0625, 0.4219, 0.75, 0.4297, 0.75, 0.4297, 0.8125, 0.4219, 0.8125, 0.625, 0.5469, 0.875, 0.5469, 0.875, 0.5547, 0.625, 0.5547, 0.0, 0.0, 0.0, 0.0, 0.0, 0.0, 0.0, 0.0, 0.0, 0.0, 0.0, 0.0, 0.0, 0.0, 0.0, 0.0, 0.4219, 0.875, 0.4297, 0.875, 0.4297, 0.875, 0.4219, 0.875, 0.5781, 0.125, 0.5703, 0.125, 0.5703, 0.125, 0.5781, 0.125, 0.5625, 0.125, 0.5703, 0.125, 0.5703, 0.125, 0.5625, 0.125, 0.4375, 0.875, 0.4297, 0.875, 0.4297, 0.875, 0.4375, 0.875, 0.5781, 0.1875, 0.5703, 0.1875, 0.4297, 0.9375, 0.4219, 0.9375, 0.5781, 0.1875, 0.5703, 0.1875, 0.5703, 0.1875, 0.5781, 0.1875, 0.375, 0.4375, 0.625, 0.4375, 0.625, 0.4453, 0.375, 0.4453, 0.5625, 0.1875, 0.5703, 0.1875, 0.5703, 0.25, 0.5625, 0.25, 0.4375, 0.9375, 0.4297, 0.9375, 0.4297, 0.9375, 0.4375, 0.9375, 0.4219, 0.9375, 0.4297, 0.9375, 0.4297, 1.0, 0.4219, 1.0, 0.5625, 0.1875, 0.5313, 0.1875, 0.4687, 0.9375, 0.4375, 0.9375, 0.5, 0.9375, 0.4688, 0.9375, 0.4687, 0.9375, 0.5, 0.9375, 0.5625, 0.1875, 0.5312, 0.1875, 0.5313, 0.1875, 0.5625, 0.1875, 0.5, 0.1875, 0.5312, 0.1875, 0.5312, 0.25, 0.5, 0.25, 0.375, 0.375, 0.625, 0.375, 0.625, 0.4062, 0.375, 0.4062, 0.4375, 0.9375, 0.4688, 0.9375, 0.4688, 1.0, 0.4375, 1.0, 0.5625, 0.125, 0.4375, 0.875, 0.4688, 0.875, 0.5313, 0.125, 0.5625, 0.125, 0.5312, 0.125, 0.4688, 0.875, 0.4375, 0.875, 0.4375, 0.875, 0.4688, 0.875, 0.4688, 0.875, 0.4375, 0.875, 0.5, 0.875, 0.4688, 0.875, 0.4688, 0.875, 0.5, 0.875, 0.5, 0.125, 0.5312, 0.125, 0.5313, 0.125, 0.5, 0.125, 0.5625, 0.125, 0.5312, 0.125, 0.5312, 0.125, 0.5625, 0.125, 0.5625, 0.0625, 0.4375, 0.8125, 0.4688, 0.8125, 0.5312, 0.0625, 0.4375, 0.8125, 0.4688, 0.8125, 0.4688, 0.8125, 0.4375, 0.8125, 0.5, 0.0625, 0.5312, 0.0625, 0.5312, 0.0625, 0.5, 0.0625, 0.5, 0.0, 0.5312, 0.0, 0.5312, 0.0625, 0.5, 0.0625, 0.4375, 0.75, 0.4688, 0.75, 0.4688, 0.8125, 0.4375, 0.8125, 0.625, 0.5625, 0.875, 0.5625, 0.875, 0.5938, 0.625, 0.5938, 0.5938, 0.1875, 0.5938, 0.25, 0.625, 0.25, 0.625, 0.1875, 0.375, 0.4688, 0.375, 0.5, 0.625, 0.5, 0.625, 0.4688, 0.375, 0.6875, 0.375, 0.75, 0.625, 0.75, 0.625, 0.6875, 0.625, 0.5938, 0.625, 0.625, 0.875, 0.625, 0.875, 0.5938, 0.4688, 0.9375, 0.4688, 1.0, 0.5, 1.0, 0.5, 0.9375, 0.4297, 0.9375, 0.4297, 1.0, 0.4375, 1.0, 0.4375, 0.9375, 0.625, 0.5547, 0.625, 0.5625, 0.875, 0.5625, 0.875, 0.5547, 0.375, 0.4062, 0.375, 0.4375, 0.625, 0.4375, 0.625, 0.4062, 0.5312, 0.1875, 0.5312, 0.25, 0.5625, 0.25, 0.5625, 0.1875, 0.625, 0.5, 0.625, 0.5312, 0.875, 0.5312, 0.875, 0.5, 0.375, 0.9375, 0.375, 1.0, 0.4062, 1.0, 0.4062, 0.9375, 0.375, 0.4609, 0.375, 0.4688, 0.625, 0.4688, 0.625, 0.4609, 0.5859, 0.1875, 0.5859, 0.25, 0.5938, 0.25, 0.5938, 0.1875, 0.4219, 0.875, 0.4219, 0.875, 0.4219, 0.9375, 0.4219, 0.9375, 0.5938, 0.0625, 0.5938, 0.0625, 0.5938, 0.125, 0.5938, 0.125, 0.375, 0.8125, 0.375, 0.875, 0.4062, 0.875, 0.4062, 0.8125, 0.5625, 0.0625, 0.5625, 0.0625, 0.5625, 0.125, 0.5625, 0.125, 0.4297, 0.875, 0.4297, 0.875, 0.4219, 0.875, 0.4219, 0.875, 0.5, 0.8125, 0.5, 0.8125, 0.5, 0.875, 0.5, 0.875, 0.375, 0.5625, 0.375, 0.625, 0.625, 0.625, 0.625, 0.5625, 0.5938, 0.0625, 0.5938, 0.125, 0.625, 0.125, 0.625, 0.0625, 0.5938, 0.0, 0.5938, 0.0625, 0.625, 0.0625, 0.625, 0.0, 0.4688, 0.75, 0.4688, 0.8125, 0.5, 0.8125, 0.5, 0.75, 0.4297, 0.75, 0.4297, 0.8125, 0.4375, 0.8125, 0.4375, 0.75, 0.5312, 0.0, 0.5312, 0.0625, 0.5625, 0.0625, 0.5625, 0.0, 0.375, 0.75, 0.375, 0.8125, 0.4062, 0.8125, 0.4062, 0.75, 0.5859, 0.0, 0.5859, 0.0625, 0.5938, 0.0625, 0.5938, 0.0, 0.375, 0.625, 0.375, 0.6875, 0.625, 0.6875, 0.625, 0.625, 0.375, 0.5, 0.375, 0.5625, 0.625, 0.5625, 0.625, 0.5, 0.4141, 0.8125, 0.4141, 0.8125, 0.4219, 0.8125, 0.4219, 0.8125, 0.5938, 0.125, 0.5938, 0.125, 0.5938, 0.1875, 0.5938, 0.1875, 0.375, 0.875, 0.375, 0.9375, 0.4062, 0.9375, 0.4062, 0.875, 0.5, 0.1875, 0.5, 0.1875, 0.5, 0.125, 0.5, 0.125, 0.4297, 0.9375, 0.4297, 0.9375, 0.4219, 0.9375, 0.4219, 0.9375, 0.4375, 0.9375, 0.4375, 0.9375, 0.4375, 0.875, 0.4375, 0.875, 0.5938, 0.125, 0.5938, 0.1875, 0.625, 0.1875, 0.625, 0.125, 0.4141, 0.9375, 0.4141, 0.9375, 0.4062, 0.9375, 0.4062, 0.9375, 0.5703, 0.125, 0.5703, 0.125, 0.5781, 0.125, 0.5781, 0.125, 0.5703, 0.0, 0.5703, 0.0625, 0.5781, 0.0625, 0.5781, 0.0, 0.4141, 0.75, 0.4141, 0.8125, 0.4219, 0.8125, 0.4219, 0.75, 0.5703, 0.125, 0.5703, 0.125, 0.5625, 0.125, 0.5625, 0.125, 0.5703, 0.1875, 0.5703, 0.25, 0.5781, 0.25, 0.5781, 0.1875, 0.375, 0.4453, 0.375, 0.4531, 0.625, 0.4531, 0.625, 0.4453, 0.625, 0.5391, 0.625, 0.5469, 0.875, 0.5469, 0.875, 0.5391, 0.4141, 0.9375, 0.4141, 1.0, 0.4219, 1.0, 0.4219, 0.9375, 0.5781, 0.125, 0.5781, 0.125, 0.5781, 0.0625, 0.5781, 0.0625, 0.5859, 0.1875, 0.5859, 0.1875, 0.5781, 0.1875, 0.5781, 0.1875, 0.5859, 0.0625, 0.5859, 0.125, 0.5938, 0.125, 0.5938, 0.0625, 0.5859, 0.125, 0.5859, 0.1875, 0.5938, 0.1875, 0.5938, 0.125, 0.5859, 0.0625, 0.5859, 0.0625, 0.5938, 0.0625, 0.5938, 0.0625, 0.5781, 0.1875, 0.5781, 0.1875, 0.5781, 0.125, 0.5781, 0.125, 0.4062, 0.875, 0.4062, 0.875, 0.4062, 0.9375, 0.4062, 0.9375, 0.4219, 0.9062, 0.5781, 0.9062, 0.5781, 0.875, 0.4219, 0.875, 0.4062, 0.9375, 0.4062, 0.9375, 0.4062, 0.875, 0.4062, 0.875, 0.4219, 0.8125, 0.4219, 0.8125, 0.4219, 0.875, 0.4219, 0.875, 0.4062, 0.875, 0.4062, 0.875, 0.4062, 0.8125, 0.4062, 0.8125, 0.4141, 0.875, 0.4141, 0.9375, 0.4219, 0.9375, 0.4219, 0.875, 0.4141, 0.8125, 0.4141, 0.875, 0.4219, 0.875, 0.4219, 0.8125, 0.4219, 0.9062, 0.5781, 0.9062, 0.5781, 0.9375, 0.4219, 0.9375, 0.5781, 0.9062, 0.5781, 0.9062, 0.5781, 0.9375, 0.5781, 0.9375, 0.4219, 0.8438, 0.5781, 0.8438, 0.5781, 0.875, 0.4219, 0.875, 0.5781, 0.8438, 0.5781, 0.8438, 0.5781, 0.8125, 0.5781, 0.8125, 0.4219, 0.8438, 0.5781, 0.8438, 0.5781, 0.8125, 0.4219, 0.8125, 0.4141, 0.8125, 0.4141, 0.8125, 0.4062, 0.8125, 0.4062, 0.8125, 0.4062, 0.9375, 0.4062, 0.9375, 0.4062, 0.875, 0.4062, 0.875, 0.4062, 0.875, 0.4062, 0.875, 0.4062, 0.8125, 0.4062, 0.8125, 0.4062, 0.9375, 0.4062, 0.9375, 0.4062, 0.875, 0.4062, 0.875, 0.4062, 0.8125, 0.4062, 0.8125, 0.4062, 0.875, 0.4062, 0.875, 0.4062, 0.875, 0.4062, 0.875, 0.4062, 0.8125, 0.4062, 0.8125, 0.4062, 0.9375, 0.4062, 0.9375, 0.4062, 0.9375, 0.4062, 0.9375, 0.4219, 0.9375, 0.5781, 0.9375, 0.5781, 0.9375, 0.4219, 0.9375, 0.4141, 0.9375, 0.4141, 0.9375, 0.4062, 0.9375, 0.4062, 0.9375, 0.4062, 0.9375, 0.4062, 0.9375, 0.4062, 0.9375, 0.4062, 0.9375, 0.4062, 0.9375, 0.4062, 0.9375, 0.4062, 0.9375, 0.4062, 0.9375, 0.4062, 0.9375, 0.4062, 0.9375, 0.4062, 0.9375, 0.4062, 0.9375, 0.4141, 0.9375, 0.4141, 0.9375, 0.4062, 0.9375, 0.4062, 0.9375, 0.4141, 0.9375, 0.4141, 0.9375, 0.4219, 0.9375, 0.4219, 0.9375, 0.4062, 0.8125, 0.4062, 0.8125, 0.4062, 0.8125, 0.4062, 0.8125, 0.4141, 0.8125, 0.4141, 0.8125, 0.4219, 0.8125, 0.4219, 0.8125, 0.4219, 0.8125, 0.5781, 0.8125, 0.5781, 0.8125, 0.4219, 0.8125, 0.4062, 0.8125, 0.4062, 0.8125, 0.4062, 0.8125, 0.4062, 0.8125, 0.4062, 0.8125, 0.4062, 0.8125, 0.4062, 0.8125, 0.4062, 0.8125, 0.4062, 0.8125, 0.4062, 0.8125, 0.4062, 0.8125, 0.4062, 0.8125, 0.4141, 0.8125, 0.4141, 0.8125, 0.4219, 0.8125, 0.4219, 0.8125, 0.4062, 0.8125, 0.4062, 0.8125, 0.4141, 0.8125, 0.4141, 0.8125, 0.4062, 0.8125, 0.4062, 0.8125, 0.4141, 0.8125, 0.4141, 0.8125, 0.4062, 0.9375, 0.4062, 0.9375, 0.4141, 0.9375, 0.4141, 0.9375, 0.4219, 0.9375, 0.4219, 0.9375, 0.4141, 0.9375, 0.4141, 0.9375, 0.4219, 0.9375, 0.4219, 0.9375, 0.4141, 0.9375, 0.4141, 0.9375, 0.4219, 0.8125, 0.4219, 0.8125, 0.4141, 0.8125, 0.4141, 0.8125, 0.4062, 0.8125, 0.4062, 0.875, 0.4141, 0.875, 0.4141, 0.8125, 0.4062, 0.875, 0.4062, 0.9375, 0.4141, 0.9375, 0.4141, 0.875, 0.5781, 0.0625, 0.5781, 0.0625, 0.5859, 0.0625, 0.5859, 0.0625, 0.5781, 0.125, 0.5781, 0.1875, 0.5859, 0.1875, 0.5859, 0.125, 0.5781, 0.0625, 0.5781, 0.125, 0.5859, 0.125, 0.5859, 0.0625, 0.5938, 0.1875, 0.5938, 0.1875, 0.5859, 0.1875, 0.5859, 0.1875, 0.4062, 0.9375, 0.4062, 1.0, 0.4141, 1.0, 0.4141, 0.9375, 0.625, 0.5312, 0.625, 0.5391, 0.875, 0.5391, 0.875, 0.5312, 0.4062, 0.75, 0.4062, 0.8125, 0.4141, 0.8125, 0.4141, 0.75, 0.4219, 0.9375, 0.4219, 0.9375, 0.4141, 0.9375, 0.4141, 0.9375, 0.4062, 0.8125, 0.4062, 0.8125, 0.4141, 0.8125, 0.4141, 0.8125, 0.5781, 0.0, 0.5781, 0.0625, 0.5859, 0.0625, 0.5859, 0.0, 0.5781, 0.1875, 0.5781, 0.25, 0.5859, 0.25, 0.5859, 0.1875, 0.375, 0.4531, 0.375, 0.4609, 0.625, 0.4609, 0.625, 0.4531, 0.5312, 0.125, 0.5312, 0.125, 0.5, 0.125, 0.5, 0.125, 0.5, 0.125, 0.5, 0.125, 0.5, 0.0625, 0.5, 0.0625, 0.5312, 0.0625, 0.5312, 0.0625, 0.5625, 0.0625, 0.5625, 0.0625, 0.5312, 0.1875, 0.5313, 0.1875, 0.5, 0.1875, 0.5, 0.1875, 0.5312, 0.125, 0.5313, 0.125, 0.5625, 0.125, 0.5625, 0.125, 0.5625, 0.125, 0.5625, 0.125, 0.5625, 0.1875, 0.5625, 0.1875, 0.4688, 0.875, 0.4688, 0.875, 0.4375, 0.875, 0.4375, 0.875, 0.4688, 0.8125, 0.4688, 0.8125, 0.5, 0.8125, 0.5, 0.8125, 0.4375, 0.875, 0.4375, 0.875, 0.4375, 0.8125, 0.4375, 0.8125, 0.5, 0.875, 0.5, 0.875, 0.5, 0.9375, 0.5, 0.9375, 0.4688, 0.9375, 0.4687, 0.9375, 0.4375, 0.9375, 0.4375, 0.9375, 0.4688, 0.875, 0.4688, 0.875, 0.5, 0.875, 0.5, 0.875, 0.5312, 0.125, 0.4688, 0.875, 0.5, 0.875, 0.5, 0.125, 0.5625, 0.125, 0.5625, 0.0625, 0.4375, 0.8125, 0.4375, 0.875, 0.5312, 0.0625, 0.5, 0.0625, 0.5, 0.8125, 0.4688, 0.8125, 0.5, 0.125, 0.5, 0.875, 0.5, 0.8125, 0.5, 0.0625, 0.5, 0.1875, 0.5, 0.9375, 0.5, 0.875, 0.5, 0.125, 0.5313, 0.125, 0.5, 0.125, 0.5, 0.875, 0.4688, 0.875, 0.5625, 0.1875, 0.5625, 0.125, 0.4375, 0.875, 0.4375, 0.9375, 0.5313, 0.1875, 0.4687, 0.9375, 0.5, 0.9375, 0.5, 0.1875, 0.5625, 0.1875, 0.5625, 0.1875, 0.5625, 0.125, 0.5625, 0.125, 0.5703, 0.1875, 0.5703, 0.1875, 0.5625, 0.1875, 0.5625, 0.1875, 0.5781, 0.125, 0.5781, 0.125, 0.5781, 0.1875, 0.5781, 0.1875, 0.0, 0.0, 0.0, 0.0, 0.0, 0.0, 0.0, 0.0, 0.0, 0.0, 0.0, 0.0, 0.5703, 0.0625, 0.5703, 0.0625, 0.5781, 0.0625, 0.5781, 0.0625, 0.5781, 0.0625, 0.5781, 0.0625, 0.5781, 0.125, 0.5781, 0.125, 0.5625, 0.125, 0.5625, 0.125, 0.5625, 0.0625, 0.5625, 0.0625, 0.5781, 0.125, 0.5781, 0.0625, 0.4219, 0.8125, 0.4219, 0.875, 0.4297, 0.875, 0.4297, 0.875, 0.4375, 0.875, 0.4375, 0.875, 0.4219, 0.9375, 0.4219, 0.9375, 0.4219, 0.875, 0.4219, 0.875, 0.4375, 0.875, 0.4375, 0.875, 0.4375, 0.9375, 0.4375, 0.9375, 0.5781, 0.1875, 0.5781, 0.125, 0.4219, 0.875, 0.4219, 0.9375, 0.4219, 0.875, 0.4219, 0.875, 0.4219, 0.8125, 0.4219, 0.8125, 0.4375, 0.8125, 0.4375, 0.8125, 0.4375, 0.875, 0.4375, 0.875, 0.4297, 0.8125, 0.4297, 0.8125, 0.4375, 0.8125, 0.4375, 0.8125, 0.5703, 0.0625, 0.5625, 0.0625, 0.4375, 0.8125, 0.4297, 0.8125, 0.5625, 0.125, 0.4375, 0.875, 0.4375, 0.8125, 0.5625, 0.0625, 0.0, 0.0, 0.0, 0.0, 0.0, 0.0, 0.0, 0.0, 0.5703, 0.1875, 0.4297, 0.9375, 0.4375, 0.9375, 0.5625, 0.1875, 0.5625, 0.1875, 0.4375, 0.9375, 0.4375, 0.875, 0.5625, 0.125, 0.0, 0.0, 0.0, 0.0, 0.0, 0.0, 0.0, 0.0, 0.4219, 0.875, 0.4219, 0.875, 0.4219, 0.8438, 0.4219, 0.8438, 0.4219, 0.875, 0.4219, 0.875, 0.4219, 0.9062, 0.4219, 0.9062, 0.5781, 0.0625, 0.5703, 0.0625, 0.4297, 0.8125, 0.4219, 0.8125, 0.4219, 0.8125, 0.4219, 0.8125, 0.4297, 0.8125, 0.4297, 0.8125, 0.5625, 0.0625, 0.5625, 0.0625, 0.5703, 0.0625, 0.5703, 0.0625, 0.5625, 0.0, 0.5625, 0.0625, 0.5703, 0.0625, 0.5703, 0.0, 0.4219, 0.75, 0.4219, 0.8125, 0.4297, 0.8125, 0.4297, 0.75, 0.625, 0.5469, 0.625, 0.5547, 0.875, 0.5547, 0.875, 0.5469, 0.0, 0.0, 0.0, 0.0, 0.0, 0.0, 0.0, 0.0, 0.0, 0.0, 0.0, 0.0, 0.0, 0.0, 0.0, 0.0, 0.4219, 0.875, 0.4219, 0.875, 0.4297, 0.875, 0.4297, 0.875, 0.5781, 0.125, 0.5781, 0.125, 0.5703, 0.125, 0.5703, 0.125, 0.5625, 0.125, 0.5625, 0.125, 0.5703, 0.125, 0.5703, 0.125, 0.4375, 0.875, 0.4375, 0.875, 0.4297, 0.875, 0.4297, 0.875, 0.5781, 0.1875, 0.4219, 0.9375, 0.4297, 0.9375, 0.5703, 0.1875, 0.5781, 0.1875, 0.5781, 0.1875, 0.5703, 0.1875, 0.5703, 0.1875, 0.375, 0.4375, 0.375, 0.4453, 0.625, 0.4453, 0.625, 0.4375, 0.5625, 0.1875, 0.5625, 0.25, 0.5703, 0.25, 0.5703, 0.1875, 0.4375, 0.9375, 0.4375, 0.9375, 0.4297, 0.9375, 0.4297, 0.9375, 0.4219, 0.9375, 0.4219, 1.0, 0.4297, 1.0, 0.4297, 0.9375, 0.5625, 0.1875, 0.4375, 0.9375, 0.4687, 0.9375, 0.5313, 0.1875, 0.5, 0.9375, 0.5, 0.9375, 0.4687, 0.9375, 0.4688, 0.9375, 0.5625, 0.1875, 0.5625, 0.1875, 0.5313, 0.1875, 0.5312, 0.1875, 0.5, 0.1875, 0.5, 0.25, 0.5312, 0.25, 0.5312, 0.1875, 0.375, 0.375, 0.375, 0.4062, 0.625, 0.4062, 0.625, 0.375, 0.4375, 0.9375, 0.4375, 1.0, 0.4688, 1.0, 0.4688, 0.9375, 0.5625, 0.125, 0.5313, 0.125, 0.4688, 0.875, 0.4375, 0.875, 0.5625, 0.125, 0.4375, 0.875, 0.4688, 0.875, 0.5312, 0.125, 0.4375, 0.875, 0.4375, 0.875, 0.4688, 0.875, 0.4688, 0.875, 0.5, 0.875, 0.5, 0.875, 0.4688, 0.875, 0.4688, 0.875, 0.5, 0.125, 0.5, 0.125, 0.5313, 0.125, 0.5312, 0.125, 0.5625, 0.125, 0.5625, 0.125, 0.5312, 0.125, 0.5312, 0.125, 0.5625, 0.0625, 0.5312, 0.0625, 0.4688, 0.8125, 0.4375, 0.8125, 0.4375, 0.8125, 0.4375, 0.8125, 0.4688, 0.8125, 0.4688, 0.8125, 0.5, 0.0625, 0.5, 0.0625, 0.5312, 0.0625, 0.5312, 0.0625, 0.5, 0.0, 0.5, 0.0625, 0.5312, 0.0625, 0.5312, 0.0, 0.4375, 0.75, 0.4375, 0.8125, 0.4688, 0.8125, 0.4688, 0.75, 0.625, 0.5625, 0.625, 0.5938, 0.875, 0.5938, 0.875, 0.5625])
me_cube.materials.append(mat_material)
me_cube.use_remesh_preserve_volume = False
me_cube.use_remesh_preserve_attributes = False
me_cube.use_mirror_vertex_groups = False
me_cube.update()

# ---- objects
ob_cube = bpy.data.objects.new('Cube', me_cube)

# ---- transforms, parenting, visibility, modifiers, constraints
ob_cube.location = (0.0, 0.0, 0.0)
ob_cube.lock_rotations_4d = False
ob_cube.empty_display_type = 'ARROWS'
ob_cube.lineart.crease_threshold = 0.0

# ---- collection membership
col_collection.objects.link(ob_cube)

# ---- scene / render settings (as saved in the file)
scene.frame_start = 1; scene.frame_end = 250; scene.frame_set(1)
scene.render.engine = 'BLENDER_EEVEE_NEXT'
scene.cycles.use_denoising = False
scene.cycles.samples = 128
scene.cycles.sampling_pattern = 'TABULATED_SOBOL'
scene.cycles.use_adaptive_sampling = False
scene.cycles.use_light_tree = False
scene.view_settings.view_transform = 'Filmic'
bpy.context.view_layer.update()

# ---- added for rendering (the .blend has no active camera and no usable light): camera, sun
cam_auto = bpy.data.cameras.new('AutoCamera')
cam_auto.lens = 50.0
cam_auto.sensor_width = 36.0
cam_auto.clip_end = 1000.0
ob_auto_camera = bpy.data.objects.new('AutoCamera', cam_auto)
scene.collection.objects.link(ob_auto_camera)
ob_auto_camera.location = (18.5789, -17.0799, 14.8631)
ob_auto_camera.rotation_euler = (1.09748, -7.21219e-08, 0.694738)
scene.camera = ob_auto_camera
light_auto_sun = bpy.data.lights.new('AutoSun', 'SUN')
light_auto_sun.energy = 3.0
light_auto_sun.angle = 0.0523599
ob_auto_sun = bpy.data.objects.new('AutoSun', light_auto_sun)
scene.collection.objects.link(ob_auto_sun)
ob_auto_sun.rotation_euler = (0.872665, 0.174533, 0.523599)
bpy.context.view_layer.update()
